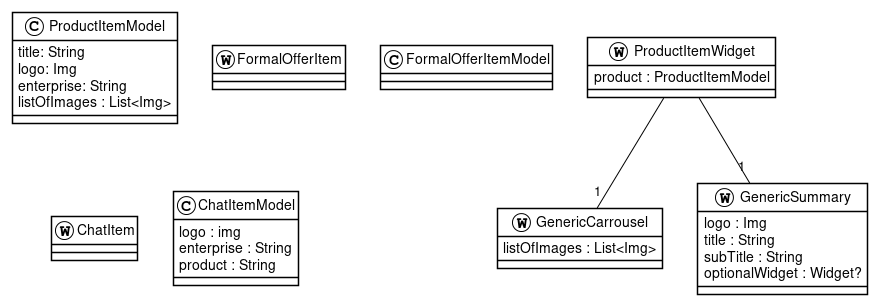

The diagram above was rendered by PlantUML. Its source (embedded in the PNG):
@startuml
!theme plain

class ProductItemWidget<<(W, #FFFFFF)>> {
        product : ProductItemModel
}

ProductItemWidget -- "1" GenericCarrousel
ProductItemWidget -- "1" GenericSummary

class ProductItemModel {
        title: String
        logo: Img
        enterprise: String
        listOfImages : List<Img>
}

class GenericSummary<<(W, #FFFFFF)>> {
        logo : Img
        title : String
        subTitle : String
        optionalWidget : Widget?
}

class GenericCarrousel<<W, #FFFFFF)>> {
        listOfImages : List<Img>
}

class FormalOfferItem<<(W, #FFFFFF)>> {

}

class FormalOfferItemModel {

}

class ChatItem<<(W, #FFFFFF)>> {

}

class ChatItemModel {
        logo : img
        enterprise : String
        product : String
}


@enduml